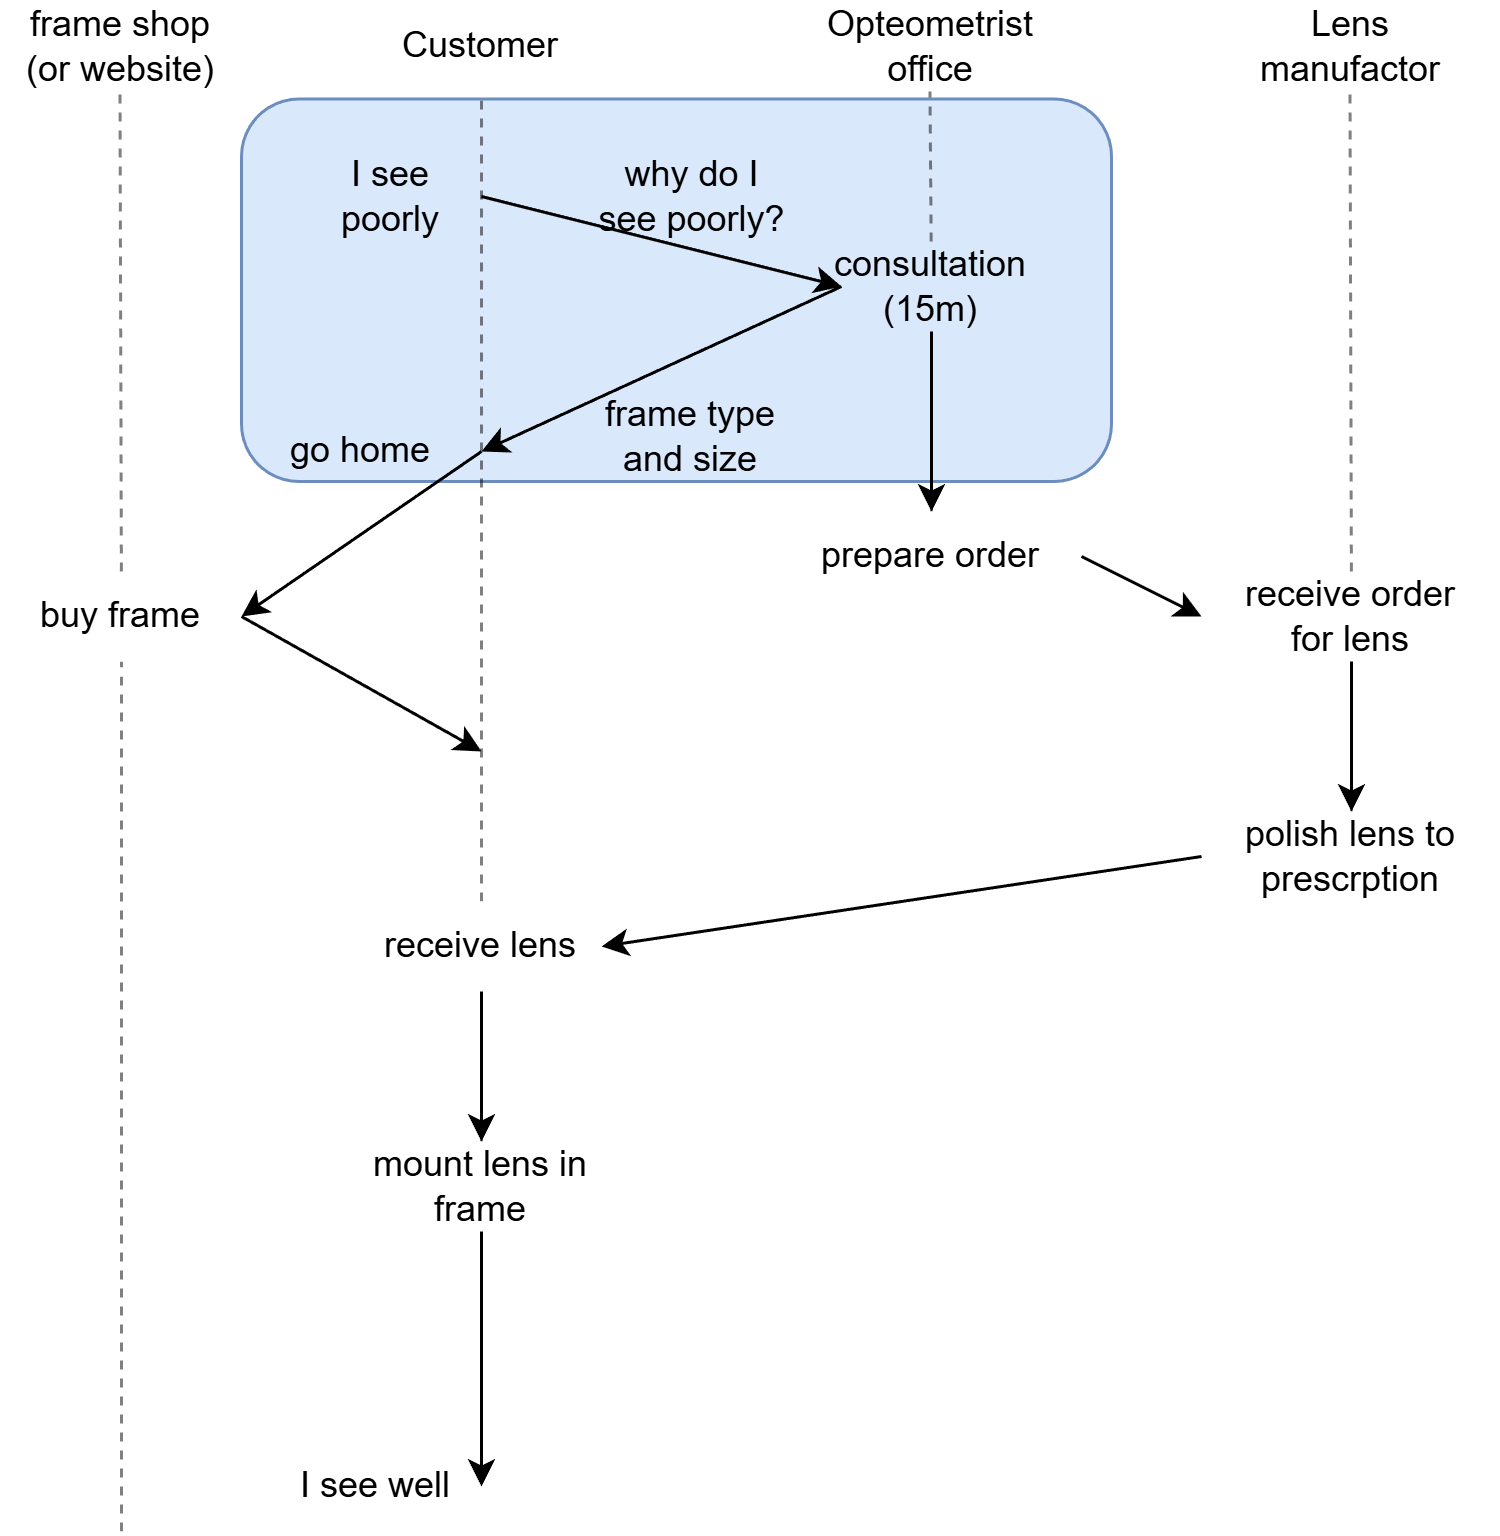

The diagram above was exported from draw.io. Its source (the exported page's mxGraphModel, read from the mxfile embedded in the PNG):
<mxGraphModel dx="1605" dy="587" grid="1" gridSize="10" guides="1" tooltips="1" connect="1" arrows="1" fold="1" page="1" pageScale="1" pageWidth="850" pageHeight="1100" math="0" shadow="0">
  <root>
    <mxCell id="0" />
    <mxCell id="1" parent="0" />
    <mxCell id="3" value="" style="rounded=1;whiteSpace=wrap;html=1;fillColor=#dae8fc;strokeColor=#6c8ebf;" parent="1" vertex="1">
      <mxGeometry x="40" y="122.5" width="290" height="127.5" as="geometry" />
    </mxCell>
    <mxCell id="4" value="Customer" style="text;html=1;align=center;verticalAlign=middle;whiteSpace=wrap;rounded=0;" parent="1" vertex="1">
      <mxGeometry x="90" y="90" width="60" height="30" as="geometry" />
    </mxCell>
    <mxCell id="5" value="Opteometrist office" style="text;html=1;align=center;verticalAlign=middle;whiteSpace=wrap;rounded=0;" parent="1" vertex="1">
      <mxGeometry x="225" y="90" width="90" height="30" as="geometry" />
    </mxCell>
    <mxCell id="6" value="Lens manufactor" style="text;html=1;align=center;verticalAlign=middle;whiteSpace=wrap;rounded=0;" parent="1" vertex="1">
      <mxGeometry x="380" y="90" width="60" height="30" as="geometry" />
    </mxCell>
    <mxCell id="7" value="" style="endArrow=none;html=1;entryX=0.5;entryY=1;entryDx=0;entryDy=0;dashed=1;opacity=50;" parent="1" source="46" target="4" edge="1">
      <mxGeometry width="50" height="50" relative="1" as="geometry">
        <mxPoint x="120" y="720" as="sourcePoint" />
        <mxPoint x="410" y="260" as="targetPoint" />
      </mxGeometry>
    </mxCell>
    <mxCell id="8" value="" style="endArrow=none;html=1;entryX=0.5;entryY=1;entryDx=0;entryDy=0;dashed=1;opacity=50;" parent="1" source="21" edge="1">
      <mxGeometry width="50" height="50" relative="1" as="geometry">
        <mxPoint x="269.5" y="560" as="sourcePoint" />
        <mxPoint x="269.5" y="120" as="targetPoint" />
      </mxGeometry>
    </mxCell>
    <mxCell id="9" value="" style="endArrow=none;html=1;entryX=0.5;entryY=1;entryDx=0;entryDy=0;dashed=1;opacity=50;" parent="1" source="42" edge="1">
      <mxGeometry width="50" height="50" relative="1" as="geometry">
        <mxPoint x="410" y="720" as="sourcePoint" />
        <mxPoint x="409.5" y="120" as="targetPoint" />
      </mxGeometry>
    </mxCell>
    <mxCell id="10" style="edgeStyle=none;html=1;exitX=1;exitY=0.5;exitDx=0;exitDy=0;entryX=0;entryY=0.5;entryDx=0;entryDy=0;" parent="1" source="11" target="21" edge="1">
      <mxGeometry relative="1" as="geometry">
        <mxPoint x="220" y="220" as="targetPoint" />
      </mxGeometry>
    </mxCell>
    <mxCell id="11" value="I see poorly" style="text;html=1;align=center;verticalAlign=middle;whiteSpace=wrap;rounded=0;" parent="1" vertex="1">
      <mxGeometry x="60" y="140" width="60" height="30" as="geometry" />
    </mxCell>
    <mxCell id="12" style="edgeStyle=none;html=1;exitX=0;exitY=0.5;exitDx=0;exitDy=0;entryX=1;entryY=0.5;entryDx=0;entryDy=0;" parent="1" source="21" target="14" edge="1">
      <mxGeometry relative="1" as="geometry">
        <mxPoint x="120" y="250" as="targetPoint" />
      </mxGeometry>
    </mxCell>
    <mxCell id="14" value="go home" style="text;html=1;align=center;verticalAlign=middle;whiteSpace=wrap;rounded=0;" parent="1" vertex="1">
      <mxGeometry x="40" y="220" width="80" height="40" as="geometry" />
    </mxCell>
    <mxCell id="15" value="why do I see poorly?" style="text;html=1;align=center;verticalAlign=middle;whiteSpace=wrap;rounded=0;" parent="1" vertex="1">
      <mxGeometry x="157.5" y="140" width="65" height="30" as="geometry" />
    </mxCell>
    <mxCell id="19" style="edgeStyle=none;html=1;exitX=0;exitY=0.5;exitDx=0;exitDy=0;entryX=1;entryY=0.5;entryDx=0;entryDy=0;" parent="1" source="39" target="46" edge="1">
      <mxGeometry relative="1" as="geometry">
        <mxPoint x="120" y="370" as="targetPoint" />
      </mxGeometry>
    </mxCell>
    <mxCell id="20" value="" style="endArrow=none;html=1;entryX=0.5;entryY=1;entryDx=0;entryDy=0;dashed=1;opacity=50;" parent="1" source="56" target="21" edge="1">
      <mxGeometry width="50" height="50" relative="1" as="geometry">
        <mxPoint x="270" y="560" as="sourcePoint" />
        <mxPoint x="269.5" y="120" as="targetPoint" />
        <Array as="points" />
      </mxGeometry>
    </mxCell>
    <mxCell id="45" style="edgeStyle=none;html=1;exitX=1;exitY=0.5;exitDx=0;exitDy=0;entryX=0;entryY=0.5;entryDx=0;entryDy=0;" parent="1" source="56" target="42" edge="1">
      <mxGeometry relative="1" as="geometry" />
    </mxCell>
    <mxCell id="21" value="consultation&lt;div&gt;(15m)&lt;/div&gt;" style="text;html=1;align=center;verticalAlign=middle;whiteSpace=wrap;rounded=0;" parent="1" vertex="1">
      <mxGeometry x="240" y="170" width="60" height="30" as="geometry" />
    </mxCell>
    <mxCell id="30" style="edgeStyle=none;html=1;exitX=0.5;exitY=1;exitDx=0;exitDy=0;entryX=1;entryY=0.5;entryDx=0;entryDy=0;" parent="1" source="48" target="43" edge="1">
      <mxGeometry relative="1" as="geometry">
        <mxPoint x="120" y="560" as="targetPoint" />
      </mxGeometry>
    </mxCell>
    <mxCell id="39" value="polish lens to prescrption" style="text;html=1;align=center;verticalAlign=middle;whiteSpace=wrap;rounded=0;" parent="1" vertex="1">
      <mxGeometry x="360" y="360" width="100" height="30" as="geometry" />
    </mxCell>
    <mxCell id="40" value="" style="endArrow=none;html=1;entryX=0.5;entryY=1;entryDx=0;entryDy=0;dashed=1;opacity=50;" parent="1" source="39" target="42" edge="1">
      <mxGeometry width="50" height="50" relative="1" as="geometry">
        <mxPoint x="410" y="400" as="sourcePoint" />
        <mxPoint x="409.5" y="120" as="targetPoint" />
      </mxGeometry>
    </mxCell>
    <mxCell id="41" style="edgeStyle=none;html=1;exitX=0.5;exitY=1;exitDx=0;exitDy=0;entryX=0.5;entryY=0;entryDx=0;entryDy=0;" parent="1" source="42" target="39" edge="1">
      <mxGeometry relative="1" as="geometry" />
    </mxCell>
    <mxCell id="42" value="receive order&lt;div&gt;for lens&lt;/div&gt;" style="text;html=1;align=center;verticalAlign=middle;whiteSpace=wrap;rounded=0;" parent="1" vertex="1">
      <mxGeometry x="360" y="280" width="100" height="30" as="geometry" />
    </mxCell>
    <mxCell id="43" value="I see well" style="text;html=1;align=center;verticalAlign=middle;whiteSpace=wrap;rounded=0;" parent="1" vertex="1">
      <mxGeometry x="50" y="570" width="70" height="30" as="geometry" />
    </mxCell>
    <mxCell id="47" value="" style="endArrow=none;html=1;entryX=0.5;entryY=1;entryDx=0;entryDy=0;dashed=1;opacity=50;" parent="1" source="48" target="46" edge="1">
      <mxGeometry width="50" height="50" relative="1" as="geometry">
        <mxPoint x="120" y="720" as="sourcePoint" />
        <mxPoint x="120" y="120" as="targetPoint" />
      </mxGeometry>
    </mxCell>
    <mxCell id="46" value="receive lens" style="text;html=1;align=center;verticalAlign=middle;whiteSpace=wrap;rounded=0;" parent="1" vertex="1">
      <mxGeometry x="80" y="390" width="80" height="30" as="geometry" />
    </mxCell>
    <mxCell id="49" value="" style="endArrow=none;html=1;entryX=0.5;entryY=1;entryDx=0;entryDy=0;dashed=1;opacity=50;" parent="1" target="48" edge="1">
      <mxGeometry width="50" height="50" relative="1" as="geometry">
        <mxPoint x="120" y="560" as="sourcePoint" />
        <mxPoint x="120" y="380" as="targetPoint" />
      </mxGeometry>
    </mxCell>
    <mxCell id="48" value="mount lens in frame" style="text;html=1;align=center;verticalAlign=middle;whiteSpace=wrap;rounded=0;" parent="1" vertex="1">
      <mxGeometry x="80" y="470" width="80" height="30" as="geometry" />
    </mxCell>
    <mxCell id="50" style="edgeStyle=none;html=1;exitX=0.5;exitY=1;exitDx=0;exitDy=0;entryX=0.5;entryY=0;entryDx=0;entryDy=0;" parent="1" source="46" target="48" edge="1">
      <mxGeometry relative="1" as="geometry">
        <mxPoint x="370" y="295" as="sourcePoint" />
        <mxPoint x="170" y="375" as="targetPoint" />
      </mxGeometry>
    </mxCell>
    <mxCell id="52" value="frame type and size" style="text;html=1;align=center;verticalAlign=middle;whiteSpace=wrap;rounded=0;" parent="1" vertex="1">
      <mxGeometry x="150" y="220" width="80" height="30" as="geometry" />
    </mxCell>
    <mxCell id="56" value="prepare order" style="text;html=1;align=center;verticalAlign=middle;whiteSpace=wrap;rounded=0;" parent="1" vertex="1">
      <mxGeometry x="220" y="260" width="100" height="30" as="geometry" />
    </mxCell>
    <mxCell id="58" style="edgeStyle=none;html=1;exitX=0.5;exitY=1;exitDx=0;exitDy=0;entryX=0.5;entryY=0;entryDx=0;entryDy=0;" parent="1" source="21" target="56" edge="1">
      <mxGeometry relative="1" as="geometry">
        <mxPoint x="130" y="250" as="targetPoint" />
        <mxPoint x="250" y="195" as="sourcePoint" />
      </mxGeometry>
    </mxCell>
    <mxCell id="59" value="frame shop (or website)" style="text;html=1;align=center;verticalAlign=middle;whiteSpace=wrap;rounded=0;" parent="1" vertex="1">
      <mxGeometry x="-40" y="90" width="80" height="30" as="geometry" />
    </mxCell>
    <mxCell id="60" value="" style="endArrow=none;html=1;entryX=0.5;entryY=1;entryDx=0;entryDy=0;dashed=1;opacity=50;" parent="1" source="62" edge="1">
      <mxGeometry width="50" height="50" relative="1" as="geometry">
        <mxPoint y="600" as="sourcePoint" />
        <mxPoint x="-0.5" y="120" as="targetPoint" />
      </mxGeometry>
    </mxCell>
    <mxCell id="61" style="edgeStyle=none;html=1;exitX=1;exitY=0.5;exitDx=0;exitDy=0;entryX=1;entryY=0.5;entryDx=0;entryDy=0;" parent="1" source="14" target="62" edge="1">
      <mxGeometry relative="1" as="geometry">
        <mxPoint y="300" as="targetPoint" />
        <mxPoint x="120" y="247.5" as="sourcePoint" />
      </mxGeometry>
    </mxCell>
    <mxCell id="63" value="" style="endArrow=none;html=1;entryX=0.5;entryY=1;entryDx=0;entryDy=0;dashed=1;opacity=50;" parent="1" target="62" edge="1">
      <mxGeometry width="50" height="50" relative="1" as="geometry">
        <mxPoint y="600" as="sourcePoint" />
        <mxPoint x="-0.5" y="120" as="targetPoint" />
      </mxGeometry>
    </mxCell>
    <mxCell id="62" value="buy frame" style="text;html=1;align=center;verticalAlign=middle;whiteSpace=wrap;rounded=0;" parent="1" vertex="1">
      <mxGeometry x="-40" y="280" width="80" height="30" as="geometry" />
    </mxCell>
    <mxCell id="64" style="edgeStyle=none;html=1;exitX=1;exitY=0.5;exitDx=0;exitDy=0;" parent="1" source="62" edge="1">
      <mxGeometry relative="1" as="geometry">
        <mxPoint x="120" y="340" as="targetPoint" />
        <mxPoint x="130" y="250" as="sourcePoint" />
      </mxGeometry>
    </mxCell>
  </root>
</mxGraphModel>